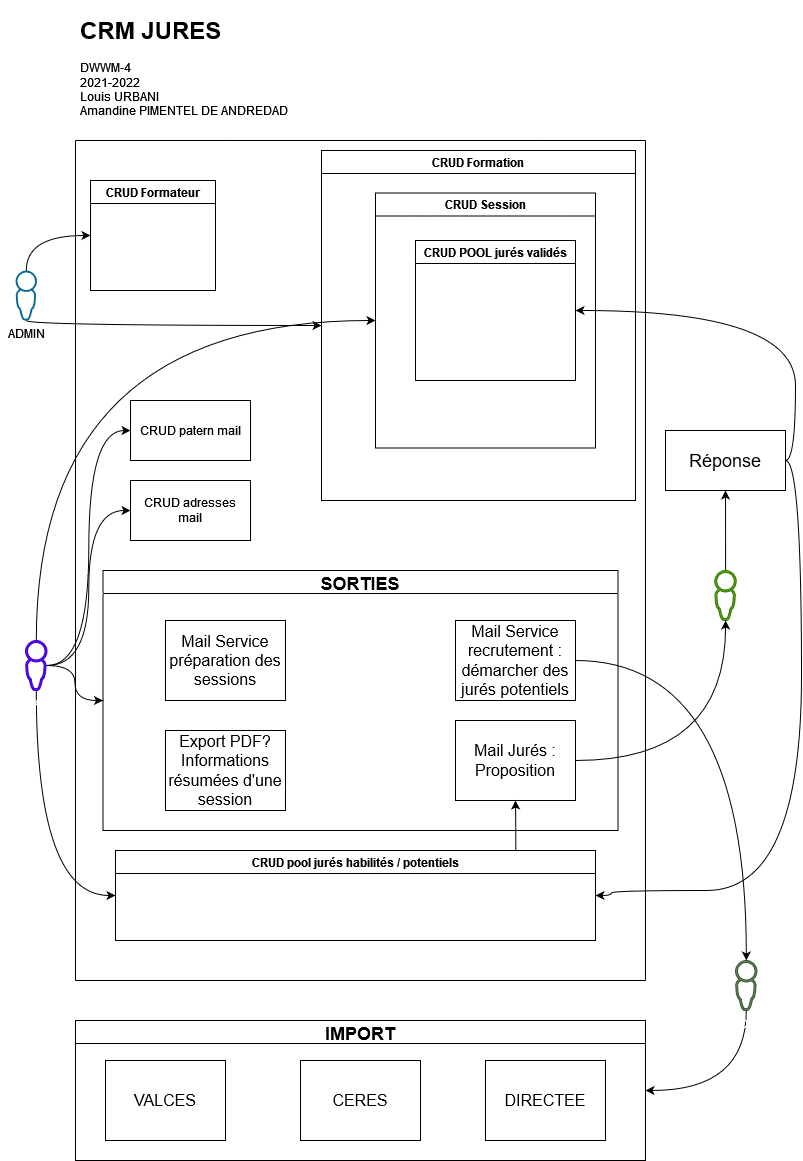

The diagram above was exported from draw.io. Its source (the exported page's mxGraphModel, read from the mxfile embedded in the PNG):
<mxGraphModel dx="1422" dy="724" grid="1" gridSize="10" guides="1" tooltips="1" connect="1" arrows="1" fold="1" page="1" pageScale="1" pageWidth="827" pageHeight="1169" math="0" shadow="0">
  <root>
    <mxCell id="0" />
    <mxCell id="1" parent="0" />
    <mxCell id="69" style="edgeStyle=orthogonalEdgeStyle;curved=1;orthogonalLoop=1;jettySize=auto;html=1;entryX=0;entryY=0.5;entryDx=0;entryDy=0;" parent="1" source="3" target="7" edge="1">
      <mxGeometry relative="1" as="geometry">
        <mxPoint x="35" y="260" as="sourcePoint" />
        <Array as="points">
          <mxPoint x="35" y="235" />
        </Array>
      </mxGeometry>
    </mxCell>
    <mxCell id="70" style="edgeStyle=orthogonalEdgeStyle;curved=1;orthogonalLoop=1;jettySize=auto;html=1;entryX=0;entryY=0.5;entryDx=0;entryDy=0;" parent="1" source="3" target="8" edge="1">
      <mxGeometry relative="1" as="geometry">
        <Array as="points">
          <mxPoint x="35" y="325" />
        </Array>
      </mxGeometry>
    </mxCell>
    <mxCell id="3" value="ADMIN" style="pointerEvents=1;shadow=0;dashed=0;html=1;strokeColor=none;aspect=fixed;labelPosition=center;verticalLabelPosition=bottom;verticalAlign=top;align=center;outlineConnect=0;shape=mxgraph.vvd.administrator;fillColor=#066A90;" parent="1" vertex="1">
      <mxGeometry x="24" y="270" width="21.5" height="50" as="geometry" />
    </mxCell>
    <mxCell id="51" style="edgeStyle=orthogonalEdgeStyle;curved=1;orthogonalLoop=1;jettySize=auto;html=1;entryX=0;entryY=0.5;entryDx=0;entryDy=0;" parent="1" source="4" target="10" edge="1">
      <mxGeometry relative="1" as="geometry">
        <Array as="points">
          <mxPoint x="45" y="320" />
        </Array>
      </mxGeometry>
    </mxCell>
    <mxCell id="72" style="edgeStyle=orthogonalEdgeStyle;curved=1;orthogonalLoop=1;jettySize=auto;html=1;entryX=0;entryY=0.5;entryDx=0;entryDy=0;" parent="1" source="4" target="11" edge="1">
      <mxGeometry relative="1" as="geometry" />
    </mxCell>
    <mxCell id="73" style="edgeStyle=orthogonalEdgeStyle;curved=1;orthogonalLoop=1;jettySize=auto;html=1;entryX=0;entryY=0.5;entryDx=0;entryDy=0;" parent="1" source="4" target="35" edge="1">
      <mxGeometry relative="1" as="geometry">
        <Array as="points">
          <mxPoint x="45" y="895" />
        </Array>
      </mxGeometry>
    </mxCell>
    <mxCell id="76" style="edgeStyle=orthogonalEdgeStyle;orthogonalLoop=1;jettySize=auto;html=1;entryX=0;entryY=0.5;entryDx=0;entryDy=0;curved=1;" parent="1" source="4" target="75" edge="1">
      <mxGeometry relative="1" as="geometry" />
    </mxCell>
    <mxCell id="77" style="edgeStyle=orthogonalEdgeStyle;curved=1;orthogonalLoop=1;jettySize=auto;html=1;entryX=0;entryY=0.5;entryDx=0;entryDy=0;" parent="1" source="4" target="74" edge="1">
      <mxGeometry relative="1" as="geometry" />
    </mxCell>
    <mxCell id="4" value="FORMATEUR" style="pointerEvents=1;shadow=0;dashed=0;html=1;strokeColor=#3700CC;aspect=fixed;labelPosition=center;verticalLabelPosition=bottom;verticalAlign=top;align=center;outlineConnect=0;shape=mxgraph.vvd.administrator;fillColor=#6a00ff;fontColor=#ffffff;" parent="1" vertex="1">
      <mxGeometry x="34" y="640" width="21.5" height="50" as="geometry" />
    </mxCell>
    <mxCell id="6" value="" style="endArrow=none;html=1;" parent="1" edge="1">
      <mxGeometry width="50" height="50" relative="1" as="geometry">
        <mxPoint x="84" y="980" as="sourcePoint" />
        <mxPoint x="84" y="140" as="targetPoint" />
      </mxGeometry>
    </mxCell>
    <mxCell id="7" value="CRUD Formateur" style="swimlane;" parent="1" vertex="1">
      <mxGeometry x="99" y="180" width="125" height="110" as="geometry" />
    </mxCell>
    <mxCell id="8" value="CRUD Formation" style="swimlane;" parent="1" vertex="1">
      <mxGeometry x="330" y="150" width="314" height="350" as="geometry" />
    </mxCell>
    <mxCell id="10" value="CRUD Session" style="swimlane;" parent="8" vertex="1">
      <mxGeometry x="54" y="42.5" width="220" height="255" as="geometry" />
    </mxCell>
    <mxCell id="38" value="CRUD POOL jurés validés" style="swimlane;" parent="10" vertex="1">
      <mxGeometry x="40" y="47.5" width="160" height="140" as="geometry" />
    </mxCell>
    <mxCell id="9" value="" style="endArrow=none;html=1;" parent="1" edge="1">
      <mxGeometry width="50" height="50" relative="1" as="geometry">
        <mxPoint x="654" y="980" as="sourcePoint" />
        <mxPoint x="654" y="140" as="targetPoint" />
      </mxGeometry>
    </mxCell>
    <mxCell id="11" value="SORTIES" style="swimlane;fontSize=18;" parent="1" vertex="1">
      <mxGeometry x="111.5" y="570" width="515" height="260" as="geometry" />
    </mxCell>
    <mxCell id="17" value="Mail Jurés :&lt;br style=&quot;font-size: 16px;&quot;&gt;Proposition" style="whiteSpace=wrap;html=1;fontSize=16;" parent="11" vertex="1">
      <mxGeometry x="352.5" y="150" width="120" height="80" as="geometry" />
    </mxCell>
    <mxCell id="18" value="Mail Service préparation des sessions" style="whiteSpace=wrap;html=1;fontSize=16;" parent="11" vertex="1">
      <mxGeometry x="62.5" y="50" width="120" height="80" as="geometry" />
    </mxCell>
    <mxCell id="22" value="Export PDF?&lt;br style=&quot;font-size: 16px;&quot;&gt;Informations résumées d'une session" style="whiteSpace=wrap;html=1;fontSize=16;" parent="11" vertex="1">
      <mxGeometry x="62.5" y="160" width="120" height="80" as="geometry" />
    </mxCell>
    <mxCell id="23" value="Mail Service recrutement : démarcher des jurés potentiels" style="whiteSpace=wrap;html=1;fontSize=16;" parent="11" vertex="1">
      <mxGeometry x="352.5" y="50" width="120" height="80" as="geometry" />
    </mxCell>
    <mxCell id="12" value="" style="endArrow=none;html=1;" parent="1" edge="1">
      <mxGeometry width="50" height="50" relative="1" as="geometry">
        <mxPoint x="84" y="140" as="sourcePoint" />
        <mxPoint x="654" y="140" as="targetPoint" />
      </mxGeometry>
    </mxCell>
    <mxCell id="13" value="&lt;h1&gt;CRM JURES&lt;/h1&gt;&lt;div&gt;DWWM-4&lt;/div&gt;&lt;div&gt;2021-2022&lt;/div&gt;&lt;div&gt;Louis URBANI&lt;/div&gt;&lt;div&gt;Amandine PIMENTEL DE ANDREDAD&lt;/div&gt;" style="text;html=1;strokeColor=none;fillColor=none;spacing=5;spacingTop=-20;whiteSpace=wrap;overflow=hidden;rounded=0;align=left;" parent="1" vertex="1">
      <mxGeometry x="84" y="10" width="230" height="120" as="geometry" />
    </mxCell>
    <mxCell id="16" value="" style="endArrow=none;html=1;" parent="1" edge="1">
      <mxGeometry width="50" height="50" relative="1" as="geometry">
        <mxPoint x="84" y="980" as="sourcePoint" />
        <mxPoint x="654" y="980" as="targetPoint" />
        <Array as="points">
          <mxPoint x="404" y="980" />
        </Array>
      </mxGeometry>
    </mxCell>
    <mxCell id="24" value="IMPORT" style="swimlane;fontSize=18;" parent="1" vertex="1">
      <mxGeometry x="84" y="1020" width="570" height="140" as="geometry" />
    </mxCell>
    <mxCell id="25" value="VALCES" style="whiteSpace=wrap;html=1;fontSize=16;" parent="24" vertex="1">
      <mxGeometry x="30" y="40" width="120" height="80" as="geometry" />
    </mxCell>
    <mxCell id="28" value="CERES" style="whiteSpace=wrap;html=1;fontSize=16;" parent="24" vertex="1">
      <mxGeometry x="225" y="40" width="120" height="80" as="geometry" />
    </mxCell>
    <mxCell id="46" value="DIRECTEE&lt;span style=&quot;color: rgba(0 , 0 , 0 , 0) ; font-family: monospace ; font-size: 0px&quot;&gt;%3CmxGraphModel%3E%3Croot%3E%3CmxCell%20id%3D%220%22%2F%3E%3CmxCell%20id%3D%221%22%20parent%3D%220%22%2F%3E%3CmxCell%20id%3D%222%22%20value%3D%22CERES%22%20style%3D%22whiteSpace%3Dwrap%3Bhtml%3D1%3BfontSize%3D16%3B%22%20vertex%3D%221%22%20parent%3D%221%22%3E%3CmxGeometry%20x%3D%22857%22%20y%3D%22760%22%20width%3D%22120%22%20height%3D%2280%22%20as%3D%22geometry%22%2F%3E%3C%2FmxCell%3E%3C%2Froot%3E%3C%2FmxGraphModel%3E&lt;/span&gt;" style="whiteSpace=wrap;html=1;fontSize=16;" parent="24" vertex="1">
      <mxGeometry x="410" y="40" width="120" height="80" as="geometry" />
    </mxCell>
    <mxCell id="71" style="edgeStyle=orthogonalEdgeStyle;curved=1;orthogonalLoop=1;jettySize=auto;html=1;entryX=0.5;entryY=1;entryDx=0;entryDy=0;exitX=0.834;exitY=-0.003;exitDx=0;exitDy=0;exitPerimeter=0;" parent="1" source="35" target="17" edge="1">
      <mxGeometry relative="1" as="geometry" />
    </mxCell>
    <mxCell id="35" value="CRUD pool jurés habilités / potentiels" style="swimlane;startSize=23;" parent="1" vertex="1">
      <mxGeometry x="124" y="850" width="480" height="90" as="geometry" />
    </mxCell>
    <mxCell id="44" style="edgeStyle=orthogonalEdgeStyle;curved=1;orthogonalLoop=1;jettySize=auto;html=1;fontSize=18;entryX=1;entryY=0.5;entryDx=0;entryDy=0;exitX=1;exitY=0.5;exitDx=0;exitDy=0;" parent="1" source="39" target="38" edge="1">
      <mxGeometry relative="1" as="geometry">
        <Array as="points">
          <mxPoint x="804" y="460" />
          <mxPoint x="804" y="310" />
        </Array>
      </mxGeometry>
    </mxCell>
    <mxCell id="63" style="edgeStyle=orthogonalEdgeStyle;curved=1;orthogonalLoop=1;jettySize=auto;html=1;entryX=1;entryY=0.5;entryDx=0;entryDy=0;exitX=1;exitY=0.5;exitDx=0;exitDy=0;" parent="1" source="39" target="35" edge="1">
      <mxGeometry relative="1" as="geometry">
        <Array as="points">
          <mxPoint x="810" y="460" />
          <mxPoint x="810" y="890" />
          <mxPoint x="620" y="890" />
          <mxPoint x="620" y="895" />
        </Array>
      </mxGeometry>
    </mxCell>
    <mxCell id="39" value="Réponse" style="whiteSpace=wrap;html=1;fontSize=18;" parent="1" vertex="1">
      <mxGeometry x="674" y="430" width="120" height="60" as="geometry" />
    </mxCell>
    <mxCell id="65" style="edgeStyle=orthogonalEdgeStyle;curved=1;orthogonalLoop=1;jettySize=auto;html=1;entryX=0.5;entryY=1;entryDx=0;entryDy=0;" parent="1" source="40" target="39" edge="1">
      <mxGeometry relative="1" as="geometry">
        <Array as="points" />
      </mxGeometry>
    </mxCell>
    <mxCell id="40" value="JURE HABILITE" style="pointerEvents=1;shadow=0;dashed=0;html=1;strokeColor=#2D7600;aspect=fixed;labelPosition=center;verticalLabelPosition=bottom;verticalAlign=top;align=center;outlineConnect=0;shape=mxgraph.vvd.administrator;fillColor=#60a917;fontColor=#ffffff;" parent="1" vertex="1">
      <mxGeometry x="723.25" y="570" width="21.5" height="50" as="geometry" />
    </mxCell>
    <mxCell id="67" style="edgeStyle=orthogonalEdgeStyle;curved=1;orthogonalLoop=1;jettySize=auto;html=1;entryX=1;entryY=0.5;entryDx=0;entryDy=0;" parent="1" source="41" target="24" edge="1">
      <mxGeometry relative="1" as="geometry">
        <Array as="points">
          <mxPoint x="755" y="1090" />
        </Array>
      </mxGeometry>
    </mxCell>
    <mxCell id="41" value="JURE POTENTIEL" style="pointerEvents=1;shadow=0;dashed=0;html=1;strokeColor=#3A5431;aspect=fixed;labelPosition=center;verticalLabelPosition=bottom;verticalAlign=top;align=center;outlineConnect=0;shape=mxgraph.vvd.administrator;fillColor=#6d8764;fontColor=#ffffff;" parent="1" vertex="1">
      <mxGeometry x="744" y="960" width="21.5" height="50" as="geometry" />
    </mxCell>
    <mxCell id="42" style="edgeStyle=orthogonalEdgeStyle;curved=1;orthogonalLoop=1;jettySize=auto;html=1;fontSize=18;" parent="1" source="23" target="41" edge="1">
      <mxGeometry relative="1" as="geometry" />
    </mxCell>
    <mxCell id="48" style="edgeStyle=orthogonalEdgeStyle;orthogonalLoop=1;jettySize=auto;html=1;curved=1;" parent="1" source="17" target="40" edge="1">
      <mxGeometry relative="1" as="geometry" />
    </mxCell>
    <mxCell id="74" value="CRUD adresses mail" style="whiteSpace=wrap;html=1;" parent="1" vertex="1">
      <mxGeometry x="139" y="480" width="120" height="60" as="geometry" />
    </mxCell>
    <mxCell id="75" value="CRUD patern mail" style="whiteSpace=wrap;html=1;" parent="1" vertex="1">
      <mxGeometry x="139" y="400" width="120" height="60" as="geometry" />
    </mxCell>
  </root>
</mxGraphModel>